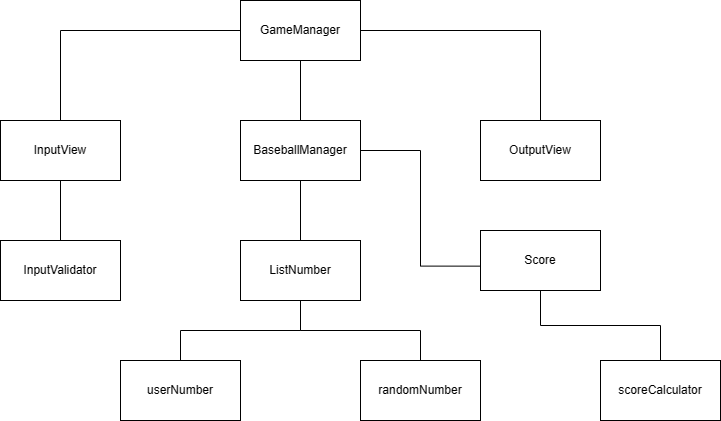

The diagram above was exported from draw.io. Its source (the exported page's mxGraphModel, read from the mxfile embedded in the PNG):
<mxGraphModel dx="1426" dy="793" grid="1" gridSize="10" guides="1" tooltips="1" connect="1" arrows="0" fold="1" page="1" pageScale="1" pageWidth="827" pageHeight="1169" math="0" shadow="0">
  <root>
    <mxCell id="WIyWlLk6GJQsqaUBKTNV-0" />
    <mxCell id="WIyWlLk6GJQsqaUBKTNV-1" parent="WIyWlLk6GJQsqaUBKTNV-0" />
    <mxCell id="LGLR4mP3kSLtcloQQnOm-7" style="rounded=0;orthogonalLoop=1;jettySize=auto;html=1;entryX=0.5;entryY=0;entryDx=0;entryDy=0;strokeColor=default;endArrow=none;endFill=0;" parent="WIyWlLk6GJQsqaUBKTNV-1" source="LGLR4mP3kSLtcloQQnOm-4" target="LGLR4mP3kSLtcloQQnOm-5" edge="1">
      <mxGeometry relative="1" as="geometry" />
    </mxCell>
    <mxCell id="LGLR4mP3kSLtcloQQnOm-10" style="edgeStyle=orthogonalEdgeStyle;rounded=0;orthogonalLoop=1;jettySize=auto;html=1;exitX=0;exitY=0.5;exitDx=0;exitDy=0;entryX=0.5;entryY=0;entryDx=0;entryDy=0;endArrow=none;endFill=0;" parent="WIyWlLk6GJQsqaUBKTNV-1" source="LGLR4mP3kSLtcloQQnOm-4" target="LGLR4mP3kSLtcloQQnOm-9" edge="1">
      <mxGeometry relative="1" as="geometry" />
    </mxCell>
    <mxCell id="LGLR4mP3kSLtcloQQnOm-12" style="edgeStyle=orthogonalEdgeStyle;rounded=0;orthogonalLoop=1;jettySize=auto;html=1;exitX=1;exitY=0.5;exitDx=0;exitDy=0;entryX=0.5;entryY=0;entryDx=0;entryDy=0;endArrow=none;endFill=0;" parent="WIyWlLk6GJQsqaUBKTNV-1" source="LGLR4mP3kSLtcloQQnOm-4" target="LGLR4mP3kSLtcloQQnOm-11" edge="1">
      <mxGeometry relative="1" as="geometry" />
    </mxCell>
    <mxCell id="LGLR4mP3kSLtcloQQnOm-4" value="GameManager" style="rounded=0;whiteSpace=wrap;html=1;" parent="WIyWlLk6GJQsqaUBKTNV-1" vertex="1">
      <mxGeometry x="320" y="80" width="120" height="60" as="geometry" />
    </mxCell>
    <mxCell id="LGLR4mP3kSLtcloQQnOm-16" style="edgeStyle=orthogonalEdgeStyle;rounded=0;orthogonalLoop=1;jettySize=auto;html=1;exitX=0.5;exitY=1;exitDx=0;exitDy=0;entryX=0.5;entryY=0;entryDx=0;entryDy=0;endArrow=none;endFill=0;" parent="WIyWlLk6GJQsqaUBKTNV-1" source="LGLR4mP3kSLtcloQQnOm-5" target="LGLR4mP3kSLtcloQQnOm-15" edge="1">
      <mxGeometry relative="1" as="geometry" />
    </mxCell>
    <mxCell id="LGLR4mP3kSLtcloQQnOm-5" value="BaseballManager" style="rounded=0;whiteSpace=wrap;html=1;" parent="WIyWlLk6GJQsqaUBKTNV-1" vertex="1">
      <mxGeometry x="320" y="200" width="120" height="60" as="geometry" />
    </mxCell>
    <mxCell id="LGLR4mP3kSLtcloQQnOm-14" style="edgeStyle=orthogonalEdgeStyle;rounded=0;orthogonalLoop=1;jettySize=auto;html=1;exitX=0.5;exitY=1;exitDx=0;exitDy=0;entryX=0.5;entryY=0;entryDx=0;entryDy=0;endArrow=none;endFill=0;" parent="WIyWlLk6GJQsqaUBKTNV-1" source="LGLR4mP3kSLtcloQQnOm-9" target="LGLR4mP3kSLtcloQQnOm-13" edge="1">
      <mxGeometry relative="1" as="geometry" />
    </mxCell>
    <mxCell id="LGLR4mP3kSLtcloQQnOm-9" value="InputView" style="rounded=0;whiteSpace=wrap;html=1;" parent="WIyWlLk6GJQsqaUBKTNV-1" vertex="1">
      <mxGeometry x="80" y="200" width="120" height="60" as="geometry" />
    </mxCell>
    <mxCell id="LGLR4mP3kSLtcloQQnOm-11" value="OutputView" style="rounded=0;whiteSpace=wrap;html=1;" parent="WIyWlLk6GJQsqaUBKTNV-1" vertex="1">
      <mxGeometry x="560" y="200" width="120" height="60" as="geometry" />
    </mxCell>
    <mxCell id="LGLR4mP3kSLtcloQQnOm-13" value="InputValidator" style="rounded=0;whiteSpace=wrap;html=1;" parent="WIyWlLk6GJQsqaUBKTNV-1" vertex="1">
      <mxGeometry x="80" y="320" width="120" height="60" as="geometry" />
    </mxCell>
    <mxCell id="UiqMFzQsKs2-MD4N3s1I-2" style="edgeStyle=orthogonalEdgeStyle;rounded=0;orthogonalLoop=1;jettySize=auto;html=1;exitX=0.5;exitY=1;exitDx=0;exitDy=0;entryX=0.5;entryY=0;entryDx=0;entryDy=0;endArrow=none;endFill=0;" edge="1" parent="WIyWlLk6GJQsqaUBKTNV-1" source="LGLR4mP3kSLtcloQQnOm-15" target="UiqMFzQsKs2-MD4N3s1I-0">
      <mxGeometry relative="1" as="geometry" />
    </mxCell>
    <mxCell id="UiqMFzQsKs2-MD4N3s1I-3" style="edgeStyle=orthogonalEdgeStyle;rounded=0;orthogonalLoop=1;jettySize=auto;html=1;exitX=0.5;exitY=1;exitDx=0;exitDy=0;entryX=0.5;entryY=0;entryDx=0;entryDy=0;endArrow=none;endFill=0;" edge="1" parent="WIyWlLk6GJQsqaUBKTNV-1" source="LGLR4mP3kSLtcloQQnOm-15" target="UiqMFzQsKs2-MD4N3s1I-1">
      <mxGeometry relative="1" as="geometry" />
    </mxCell>
    <mxCell id="LGLR4mP3kSLtcloQQnOm-15" value="ListNumber" style="rounded=0;whiteSpace=wrap;html=1;" parent="WIyWlLk6GJQsqaUBKTNV-1" vertex="1">
      <mxGeometry x="320" y="320" width="120" height="60" as="geometry" />
    </mxCell>
    <mxCell id="UiqMFzQsKs2-MD4N3s1I-5" style="edgeStyle=orthogonalEdgeStyle;rounded=0;orthogonalLoop=1;jettySize=auto;html=1;exitX=0.5;exitY=1;exitDx=0;exitDy=0;entryX=0.5;entryY=0;entryDx=0;entryDy=0;endArrow=none;endFill=0;" edge="1" parent="WIyWlLk6GJQsqaUBKTNV-1" source="LGLR4mP3kSLtcloQQnOm-17" target="UiqMFzQsKs2-MD4N3s1I-4">
      <mxGeometry relative="1" as="geometry" />
    </mxCell>
    <mxCell id="LGLR4mP3kSLtcloQQnOm-17" value="Score" style="rounded=0;whiteSpace=wrap;html=1;" parent="WIyWlLk6GJQsqaUBKTNV-1" vertex="1">
      <mxGeometry x="560" y="310" width="120" height="60" as="geometry" />
    </mxCell>
    <mxCell id="LGLR4mP3kSLtcloQQnOm-18" style="edgeStyle=orthogonalEdgeStyle;rounded=0;orthogonalLoop=1;jettySize=auto;html=1;exitX=1;exitY=0.5;exitDx=0;exitDy=0;entryX=-0.004;entryY=0.594;entryDx=0;entryDy=0;entryPerimeter=0;endArrow=none;endFill=0;" parent="WIyWlLk6GJQsqaUBKTNV-1" source="LGLR4mP3kSLtcloQQnOm-5" target="LGLR4mP3kSLtcloQQnOm-17" edge="1">
      <mxGeometry relative="1" as="geometry" />
    </mxCell>
    <mxCell id="UiqMFzQsKs2-MD4N3s1I-0" value="userNumber" style="rounded=0;whiteSpace=wrap;html=1;" vertex="1" parent="WIyWlLk6GJQsqaUBKTNV-1">
      <mxGeometry x="200" y="440" width="120" height="60" as="geometry" />
    </mxCell>
    <mxCell id="UiqMFzQsKs2-MD4N3s1I-1" value="randomNumber" style="rounded=0;whiteSpace=wrap;html=1;" vertex="1" parent="WIyWlLk6GJQsqaUBKTNV-1">
      <mxGeometry x="440" y="440" width="120" height="60" as="geometry" />
    </mxCell>
    <mxCell id="UiqMFzQsKs2-MD4N3s1I-4" value="scoreCalculator" style="rounded=0;whiteSpace=wrap;html=1;" vertex="1" parent="WIyWlLk6GJQsqaUBKTNV-1">
      <mxGeometry x="680" y="440" width="120" height="60" as="geometry" />
    </mxCell>
  </root>
</mxGraphModel>